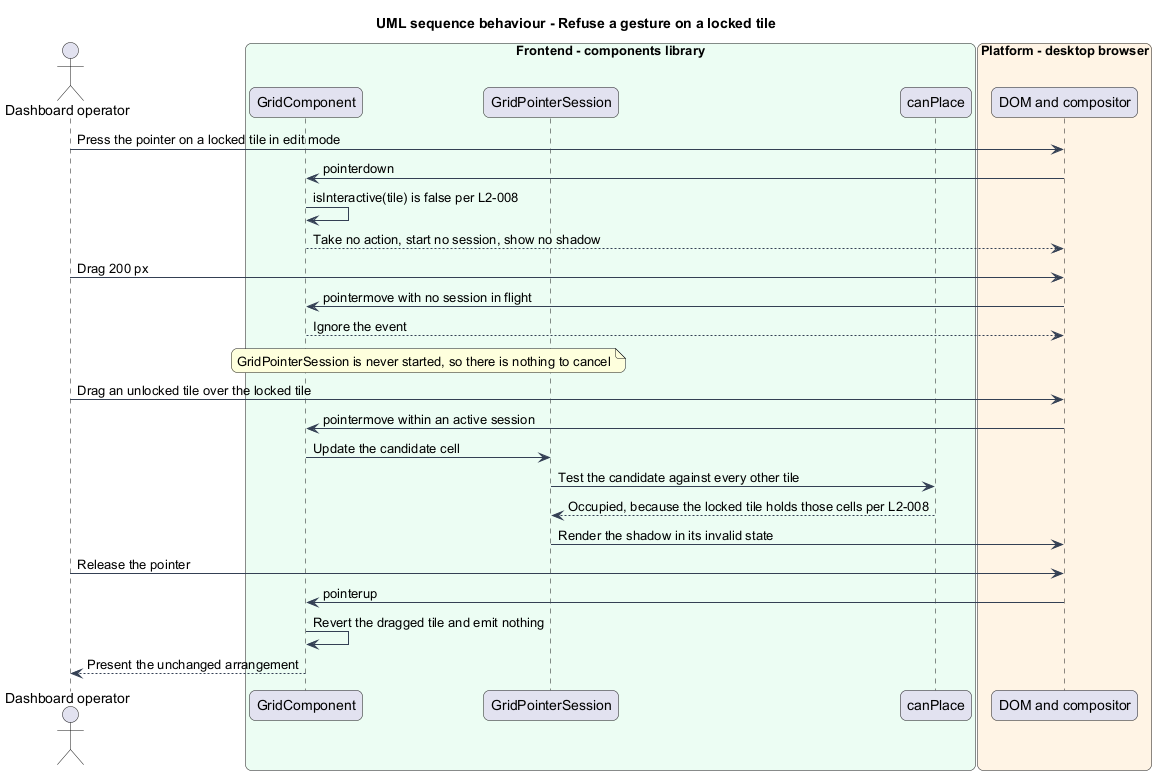

The diagram above was rendered by PlantUML. Its source (embedded in the PNG):
@startuml
title UML sequence behaviour - Refuse a gesture on a locked tile
skinparam backgroundColor #FFFFFF
skinparam shadowing false
skinparam roundcorner 12
skinparam defaultFontName Arial
skinparam ArrowColor #344054
skinparam rectangle {
  BorderColor #344054
  FontColor #101828
}
skinparam package {
  BorderColor #667085
  FontColor #101828
  BackgroundColor #F9FAFB
}
actor "Dashboard operator" as actor
box "Frontend - components library" #ECFDF3
  participant "GridComponent" as grid
  participant "GridPointerSession" as session
  participant "canPlace" as canplace
end box
box "Platform - desktop browser" #FFF4E5
  participant "DOM and compositor" as dom
end box

actor -> dom : Press the pointer on a locked tile in edit mode
dom -> grid : pointerdown
grid -> grid : isInteractive(tile) is false per L2-008
grid --> dom : Take no action, start no session, show no shadow
actor -> dom : Drag 200 px
dom -> grid : pointermove with no session in flight
grid --> dom : Ignore the event
note over grid, session : GridPointerSession is never started, so there is nothing to cancel

actor -> dom : Drag an unlocked tile over the locked tile
dom -> grid : pointermove within an active session
grid -> session : Update the candidate cell
session -> canplace : Test the candidate against every other tile
canplace --> session : Occupied, because the locked tile holds those cells per L2-008
session -> dom : Render the shadow in its invalid state
actor -> dom : Release the pointer
dom -> grid : pointerup
grid -> grid : Revert the dragged tile and emit nothing
grid --> actor : Present the unchanged arrangement
@enduml